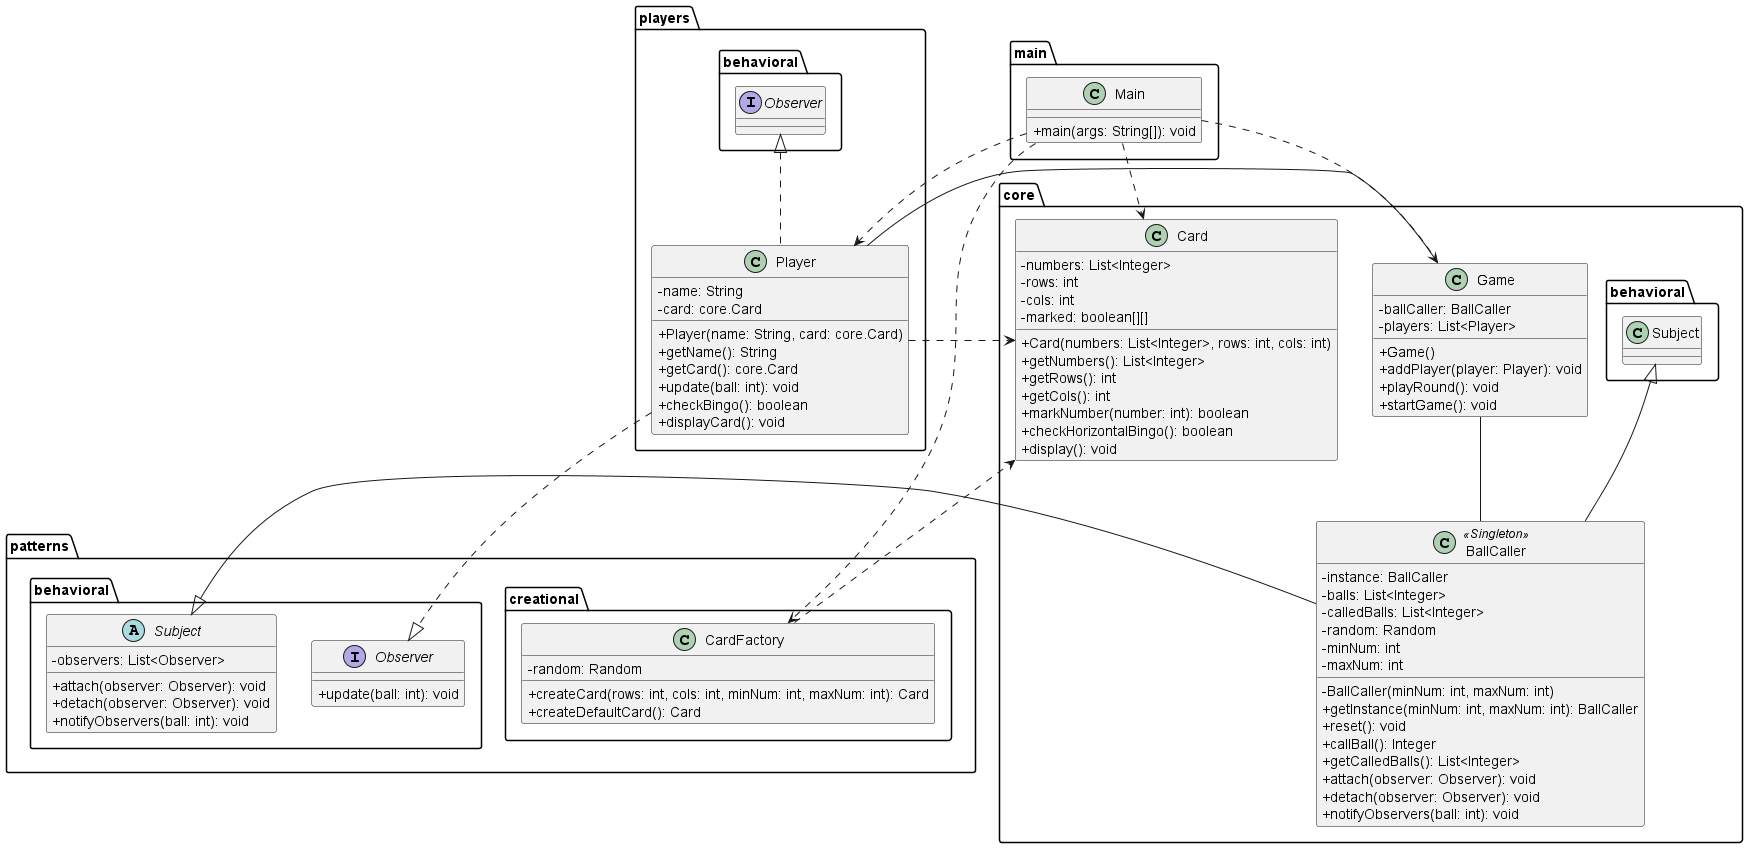

The diagram above was rendered by PlantUML. Its source (embedded in the PNG):
@startuml DiagramPreliminar
skinparam classAttributeIconSize 0

package core {
  class Card {
    - numbers: List<Integer>
    - rows: int
    - cols: int
    - marked: boolean[][]
    + Card(numbers: List<Integer>, rows: int, cols: int)
    + getNumbers(): List<Integer>
    + getRows(): int
    + getCols(): int
    + markNumber(number: int): boolean
    + checkHorizontalBingo(): boolean
    + display(): void
  }

  class BallCaller <<Singleton>> extends behavioral.Subject {
    - instance: BallCaller
    - balls: List<Integer>
    - calledBalls: List<Integer>
    - random: Random
    - minNum: int
    - maxNum: int
    - BallCaller(minNum: int, maxNum: int)
    + getInstance(minNum: int, maxNum: int): BallCaller
    + reset(): void
    + callBall(): Integer
    + getCalledBalls(): List<Integer>
    + attach(observer: Observer): void
    + detach(observer: Observer): void
    + notifyObservers(ball: int): void
  }

  class Game {
    - ballCaller: BallCaller
    - players: List<Player>
    + Game()
    + addPlayer(player: Player): void
    + playRound(): void
    + startGame(): void
  }
}

package patterns.creational {
  class CardFactory {
    - random: Random
    + createCard(rows: int, cols: int, minNum: int, maxNum: int): Card
    + createDefaultCard(): Card
  }
}

package patterns.behavioral {
  interface Observer {
    + update(ball: int): void
  }

  abstract class Subject {
    - observers: List<Observer>
    + attach(observer: Observer): void
    + detach(observer: Observer): void
    + notifyObservers(ball: int): void
  }
}

package players {
  class Player implements behavioral.Observer {
    - name: String
    - card: core.Card
    + Player(name: String, card: core.Card)
    + getName(): String
    + getCard(): core.Card
    + update(ball: int): void
    + checkBingo(): boolean
    + displayCard(): void
  }
}

package main {
  class Main {
    + main(args: String[]): void
  }
}

core.Game -- core.BallCaller
core.Game -- players.Player
players.Player ..> core.Card
patterns.creational.CardFactory ..> core.Card
core.BallCaller --|> patterns.behavioral.Subject
players.Player ..|> patterns.behavioral.Observer
main.Main ..> core.Game
main.Main ..> players.Player
main.Main ..> patterns.creational.CardFactory
main.Main ..> core.Card

@enduml